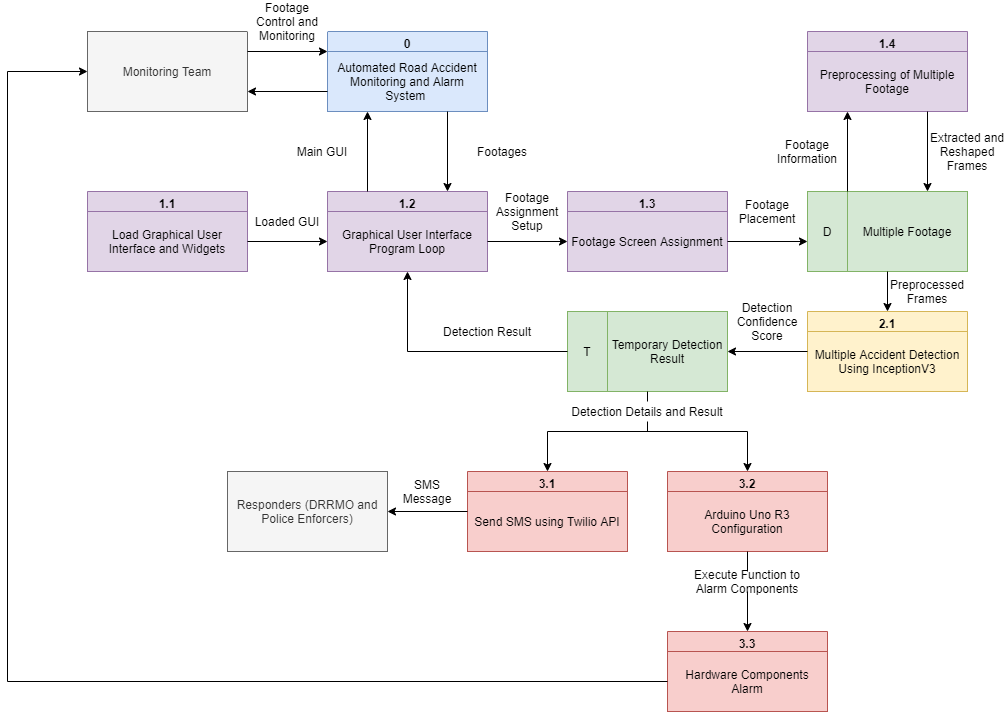

The diagram above was exported from draw.io. Its source (the exported page's mxGraphModel, read from the mxfile embedded in the PNG):
<mxGraphModel dx="3122" dy="814" grid="1" gridSize="10" guides="1" tooltips="1" connect="1" arrows="1" fold="1" page="1" pageScale="1" pageWidth="1700" pageHeight="1100" math="0" shadow="0">
  <root>
    <mxCell id="PgIjCfwV615hUQNIiLhu-0" />
    <mxCell id="PgIjCfwV615hUQNIiLhu-1" parent="PgIjCfwV615hUQNIiLhu-0" />
    <mxCell id="uwYD7LTsbKZA4M0ucxSs-10" value="Loaded GUI" style="text;html=1;strokeColor=none;fillColor=none;align=center;verticalAlign=middle;whiteSpace=wrap;rounded=0;" vertex="1" parent="PgIjCfwV615hUQNIiLhu-1">
      <mxGeometry x="-240" y="700" width="80" height="20" as="geometry" />
    </mxCell>
    <mxCell id="uwYD7LTsbKZA4M0ucxSs-19" style="edgeStyle=orthogonalEdgeStyle;rounded=0;orthogonalLoop=1;jettySize=auto;html=1;exitX=0.5;exitY=1;exitDx=0;exitDy=0;" edge="1" parent="PgIjCfwV615hUQNIiLhu-1" source="uwYD7LTsbKZA4M0ucxSs-10" target="uwYD7LTsbKZA4M0ucxSs-10">
      <mxGeometry relative="1" as="geometry" />
    </mxCell>
    <mxCell id="uwYD7LTsbKZA4M0ucxSs-30" value="1.1" style="swimlane;fillColor=#e1d5e7;strokeColor=#9673a6;" vertex="1" parent="PgIjCfwV615hUQNIiLhu-1">
      <mxGeometry x="-400" y="680" width="160" height="80" as="geometry" />
    </mxCell>
    <mxCell id="uwYD7LTsbKZA4M0ucxSs-31" value="Load Graphical User Interface and Widgets" style="text;html=1;strokeColor=#9673a6;fillColor=#e1d5e7;align=center;verticalAlign=middle;whiteSpace=wrap;rounded=0;" vertex="1" parent="uwYD7LTsbKZA4M0ucxSs-30">
      <mxGeometry y="20" width="160" height="60" as="geometry" />
    </mxCell>
    <mxCell id="uwYD7LTsbKZA4M0ucxSs-32" value="1.2" style="swimlane;fillColor=#e1d5e7;strokeColor=#9673a6;" vertex="1" parent="PgIjCfwV615hUQNIiLhu-1">
      <mxGeometry x="-160" y="680" width="160" height="80" as="geometry" />
    </mxCell>
    <mxCell id="uwYD7LTsbKZA4M0ucxSs-33" value="Graphical User Interface Program Loop" style="text;html=1;strokeColor=#9673a6;fillColor=#e1d5e7;align=center;verticalAlign=middle;whiteSpace=wrap;rounded=0;" vertex="1" parent="uwYD7LTsbKZA4M0ucxSs-32">
      <mxGeometry y="20" width="160" height="60" as="geometry" />
    </mxCell>
    <mxCell id="uwYD7LTsbKZA4M0ucxSs-34" value="1.3" style="swimlane;fillColor=#e1d5e7;strokeColor=#9673a6;" vertex="1" parent="PgIjCfwV615hUQNIiLhu-1">
      <mxGeometry x="80" y="680" width="160" height="80" as="geometry" />
    </mxCell>
    <mxCell id="uwYD7LTsbKZA4M0ucxSs-35" value="Footage Screen Assignment" style="text;html=1;strokeColor=#9673a6;fillColor=#e1d5e7;align=center;verticalAlign=middle;whiteSpace=wrap;rounded=0;" vertex="1" parent="uwYD7LTsbKZA4M0ucxSs-34">
      <mxGeometry y="20" width="160" height="60" as="geometry" />
    </mxCell>
    <mxCell id="uwYD7LTsbKZA4M0ucxSs-36" value="1.4" style="swimlane;fillColor=#e1d5e7;strokeColor=#9673a6;" vertex="1" parent="PgIjCfwV615hUQNIiLhu-1">
      <mxGeometry x="320" y="520" width="160" height="80" as="geometry" />
    </mxCell>
    <mxCell id="uwYD7LTsbKZA4M0ucxSs-37" value="Preprocessing of Multiple Footage" style="text;html=1;strokeColor=#9673a6;fillColor=#e1d5e7;align=center;verticalAlign=middle;whiteSpace=wrap;rounded=0;" vertex="1" parent="uwYD7LTsbKZA4M0ucxSs-36">
      <mxGeometry y="20" width="160" height="60" as="geometry" />
    </mxCell>
    <mxCell id="uwYD7LTsbKZA4M0ucxSs-38" value="2.1" style="swimlane;fillColor=#fff2cc;strokeColor=#d6b656;" vertex="1" parent="PgIjCfwV615hUQNIiLhu-1">
      <mxGeometry x="320" y="800" width="160" height="80" as="geometry" />
    </mxCell>
    <mxCell id="uwYD7LTsbKZA4M0ucxSs-39" value="Multiple Accident Detection Using InceptionV3" style="text;html=1;strokeColor=#d6b656;fillColor=#fff2cc;align=center;verticalAlign=middle;whiteSpace=wrap;rounded=0;" vertex="1" parent="uwYD7LTsbKZA4M0ucxSs-38">
      <mxGeometry y="20" width="160" height="60" as="geometry" />
    </mxCell>
    <mxCell id="uwYD7LTsbKZA4M0ucxSs-40" value="3.1" style="swimlane;fillColor=#f8cecc;strokeColor=#b85450;" vertex="1" parent="PgIjCfwV615hUQNIiLhu-1">
      <mxGeometry x="-20" y="960" width="160" height="80" as="geometry" />
    </mxCell>
    <mxCell id="uwYD7LTsbKZA4M0ucxSs-41" value="Send SMS using Twilio API" style="text;html=1;strokeColor=#b85450;fillColor=#f8cecc;align=center;verticalAlign=middle;whiteSpace=wrap;rounded=0;" vertex="1" parent="uwYD7LTsbKZA4M0ucxSs-40">
      <mxGeometry y="20" width="160" height="60" as="geometry" />
    </mxCell>
    <mxCell id="uwYD7LTsbKZA4M0ucxSs-42" value="3.2" style="swimlane;fillColor=#f8cecc;strokeColor=#b85450;" vertex="1" parent="PgIjCfwV615hUQNIiLhu-1">
      <mxGeometry x="180" y="960" width="160" height="80" as="geometry" />
    </mxCell>
    <mxCell id="uwYD7LTsbKZA4M0ucxSs-43" value="Arduino Uno R3 Configuration" style="text;html=1;strokeColor=#b85450;fillColor=#f8cecc;align=center;verticalAlign=middle;whiteSpace=wrap;rounded=0;" vertex="1" parent="uwYD7LTsbKZA4M0ucxSs-42">
      <mxGeometry y="20" width="160" height="60" as="geometry" />
    </mxCell>
    <mxCell id="uwYD7LTsbKZA4M0ucxSs-44" value="3.3" style="swimlane;fillColor=#f8cecc;strokeColor=#b85450;" vertex="1" parent="PgIjCfwV615hUQNIiLhu-1">
      <mxGeometry x="180" y="1120" width="160" height="80" as="geometry" />
    </mxCell>
    <mxCell id="uwYD7LTsbKZA4M0ucxSs-45" value="Hardware Components Alarm" style="text;html=1;strokeColor=#b85450;fillColor=#f8cecc;align=center;verticalAlign=middle;whiteSpace=wrap;rounded=0;" vertex="1" parent="uwYD7LTsbKZA4M0ucxSs-44">
      <mxGeometry y="20" width="160" height="60" as="geometry" />
    </mxCell>
    <mxCell id="uwYD7LTsbKZA4M0ucxSs-46" value="" style="endArrow=classic;html=1;entryX=0;entryY=0.5;entryDx=0;entryDy=0;exitX=1;exitY=0.5;exitDx=0;exitDy=0;" edge="1" parent="PgIjCfwV615hUQNIiLhu-1" source="uwYD7LTsbKZA4M0ucxSs-31" target="uwYD7LTsbKZA4M0ucxSs-33">
      <mxGeometry width="50" height="50" relative="1" as="geometry">
        <mxPoint x="10" y="680" as="sourcePoint" />
        <mxPoint x="60" y="630" as="targetPoint" />
      </mxGeometry>
    </mxCell>
    <mxCell id="uwYD7LTsbKZA4M0ucxSs-47" value="Footage Assignment Setup" style="text;html=1;strokeColor=none;fillColor=none;align=center;verticalAlign=middle;whiteSpace=wrap;rounded=0;" vertex="1" parent="PgIjCfwV615hUQNIiLhu-1">
      <mxGeometry y="690" width="80" height="20" as="geometry" />
    </mxCell>
    <mxCell id="uwYD7LTsbKZA4M0ucxSs-48" value="" style="endArrow=classic;html=1;entryX=0;entryY=0.5;entryDx=0;entryDy=0;exitX=1;exitY=0.5;exitDx=0;exitDy=0;" edge="1" parent="PgIjCfwV615hUQNIiLhu-1" source="uwYD7LTsbKZA4M0ucxSs-33" target="uwYD7LTsbKZA4M0ucxSs-35">
      <mxGeometry width="50" height="50" relative="1" as="geometry">
        <mxPoint y="730" as="sourcePoint" />
        <mxPoint x="80" y="730" as="targetPoint" />
      </mxGeometry>
    </mxCell>
    <mxCell id="uwYD7LTsbKZA4M0ucxSs-49" value="Monitoring Team" style="rounded=0;whiteSpace=wrap;html=1;fillColor=#f5f5f5;strokeColor=#666666;fontColor=#333333;" vertex="1" parent="PgIjCfwV615hUQNIiLhu-1">
      <mxGeometry x="-400" y="520" width="160" height="80" as="geometry" />
    </mxCell>
    <mxCell id="uwYD7LTsbKZA4M0ucxSs-52" value="Footages" style="text;html=1;strokeColor=none;align=center;verticalAlign=middle;whiteSpace=wrap;rounded=0;fillColor=#ffffff;" vertex="1" parent="PgIjCfwV615hUQNIiLhu-1">
      <mxGeometry x="-30" y="630" width="90" height="20" as="geometry" />
    </mxCell>
    <mxCell id="uwYD7LTsbKZA4M0ucxSs-53" value="Main GUI" style="text;html=1;strokeColor=none;align=center;verticalAlign=middle;whiteSpace=wrap;rounded=0;fillColor=#ffffff;" vertex="1" parent="PgIjCfwV615hUQNIiLhu-1">
      <mxGeometry x="-210" y="630" width="90" height="20" as="geometry" />
    </mxCell>
    <mxCell id="uwYD7LTsbKZA4M0ucxSs-59" value="" style="rounded=0;whiteSpace=wrap;html=1;" vertex="1" parent="PgIjCfwV615hUQNIiLhu-1">
      <mxGeometry x="320" y="680" width="160" height="80" as="geometry" />
    </mxCell>
    <mxCell id="uwYD7LTsbKZA4M0ucxSs-60" value="" style="endArrow=none;html=1;entryX=0.25;entryY=0;entryDx=0;entryDy=0;exitX=0.25;exitY=1;exitDx=0;exitDy=0;" edge="1" parent="PgIjCfwV615hUQNIiLhu-1" source="uwYD7LTsbKZA4M0ucxSs-59" target="uwYD7LTsbKZA4M0ucxSs-59">
      <mxGeometry width="50" height="50" relative="1" as="geometry">
        <mxPoint x="820" y="840" as="sourcePoint" />
        <mxPoint x="870" y="790" as="targetPoint" />
      </mxGeometry>
    </mxCell>
    <mxCell id="uwYD7LTsbKZA4M0ucxSs-61" value="Multiple Footage" style="text;html=1;strokeColor=#82b366;fillColor=#d5e8d4;align=center;verticalAlign=middle;whiteSpace=wrap;rounded=0;" vertex="1" parent="PgIjCfwV615hUQNIiLhu-1">
      <mxGeometry x="360" y="680" width="120" height="80" as="geometry" />
    </mxCell>
    <mxCell id="uwYD7LTsbKZA4M0ucxSs-63" value="D" style="text;html=1;strokeColor=#82b366;fillColor=#d5e8d4;align=center;verticalAlign=middle;whiteSpace=wrap;rounded=0;" vertex="1" parent="PgIjCfwV615hUQNIiLhu-1">
      <mxGeometry x="320" y="680" width="40" height="80" as="geometry" />
    </mxCell>
    <mxCell id="uwYD7LTsbKZA4M0ucxSs-64" value="Footage Placement" style="text;html=1;strokeColor=none;fillColor=none;align=center;verticalAlign=middle;whiteSpace=wrap;rounded=0;" vertex="1" parent="PgIjCfwV615hUQNIiLhu-1">
      <mxGeometry x="240" y="690" width="80" height="20" as="geometry" />
    </mxCell>
    <mxCell id="uwYD7LTsbKZA4M0ucxSs-65" value="" style="endArrow=classic;html=1;entryX=0;entryY=0.5;entryDx=0;entryDy=0;exitX=1;exitY=0.5;exitDx=0;exitDy=0;" edge="1" parent="PgIjCfwV615hUQNIiLhu-1">
      <mxGeometry width="50" height="50" relative="1" as="geometry">
        <mxPoint x="240" y="730" as="sourcePoint" />
        <mxPoint x="320" y="730" as="targetPoint" />
      </mxGeometry>
    </mxCell>
    <mxCell id="uwYD7LTsbKZA4M0ucxSs-68" value="" style="endArrow=classic;html=1;entryX=0.25;entryY=1;entryDx=0;entryDy=0;exitX=0.25;exitY=0;exitDx=0;exitDy=0;" edge="1" parent="PgIjCfwV615hUQNIiLhu-1" source="uwYD7LTsbKZA4M0ucxSs-59" target="uwYD7LTsbKZA4M0ucxSs-36">
      <mxGeometry width="50" height="50" relative="1" as="geometry">
        <mxPoint x="290" y="650" as="sourcePoint" />
        <mxPoint x="340" y="600" as="targetPoint" />
      </mxGeometry>
    </mxCell>
    <mxCell id="uwYD7LTsbKZA4M0ucxSs-69" value="" style="endArrow=classic;html=1;exitX=0.75;exitY=1;exitDx=0;exitDy=0;entryX=0.75;entryY=0;entryDx=0;entryDy=0;" edge="1" parent="PgIjCfwV615hUQNIiLhu-1" source="uwYD7LTsbKZA4M0ucxSs-36" target="uwYD7LTsbKZA4M0ucxSs-59">
      <mxGeometry width="50" height="50" relative="1" as="geometry">
        <mxPoint x="290" y="650" as="sourcePoint" />
        <mxPoint x="420" y="660" as="targetPoint" />
      </mxGeometry>
    </mxCell>
    <mxCell id="uwYD7LTsbKZA4M0ucxSs-71" value="Footage Information" style="text;html=1;strokeColor=none;fillColor=none;align=center;verticalAlign=middle;whiteSpace=wrap;rounded=0;" vertex="1" parent="PgIjCfwV615hUQNIiLhu-1">
      <mxGeometry x="280" y="630" width="80" height="20" as="geometry" />
    </mxCell>
    <mxCell id="uwYD7LTsbKZA4M0ucxSs-73" value="" style="endArrow=classic;html=1;entryX=0.5;entryY=0;entryDx=0;entryDy=0;exitX=0.5;exitY=1;exitDx=0;exitDy=0;" edge="1" parent="PgIjCfwV615hUQNIiLhu-1" source="uwYD7LTsbKZA4M0ucxSs-59" target="uwYD7LTsbKZA4M0ucxSs-38">
      <mxGeometry width="50" height="50" relative="1" as="geometry">
        <mxPoint x="290" y="850" as="sourcePoint" />
        <mxPoint x="340" y="800" as="targetPoint" />
      </mxGeometry>
    </mxCell>
    <mxCell id="uwYD7LTsbKZA4M0ucxSs-74" value="Preprocessed Frames" style="text;html=1;strokeColor=none;fillColor=none;align=center;verticalAlign=middle;whiteSpace=wrap;rounded=0;" vertex="1" parent="PgIjCfwV615hUQNIiLhu-1">
      <mxGeometry x="400" y="770" width="80" height="20" as="geometry" />
    </mxCell>
    <mxCell id="uwYD7LTsbKZA4M0ucxSs-77" value="Extracted and Reshaped Frames" style="text;html=1;strokeColor=none;fillColor=none;align=center;verticalAlign=middle;whiteSpace=wrap;rounded=0;" vertex="1" parent="PgIjCfwV615hUQNIiLhu-1">
      <mxGeometry x="440" y="630" width="80" height="20" as="geometry" />
    </mxCell>
    <mxCell id="uwYD7LTsbKZA4M0ucxSs-78" value="" style="rounded=0;whiteSpace=wrap;html=1;" vertex="1" parent="PgIjCfwV615hUQNIiLhu-1">
      <mxGeometry x="80" y="800" width="160" height="80" as="geometry" />
    </mxCell>
    <mxCell id="uwYD7LTsbKZA4M0ucxSs-79" value="" style="endArrow=none;html=1;entryX=0.25;entryY=0;entryDx=0;entryDy=0;exitX=0.25;exitY=1;exitDx=0;exitDy=0;" edge="1" parent="PgIjCfwV615hUQNIiLhu-1" source="uwYD7LTsbKZA4M0ucxSs-78" target="uwYD7LTsbKZA4M0ucxSs-78">
      <mxGeometry width="50" height="50" relative="1" as="geometry">
        <mxPoint x="580" y="960" as="sourcePoint" />
        <mxPoint x="630" y="910" as="targetPoint" />
      </mxGeometry>
    </mxCell>
    <mxCell id="uwYD7LTsbKZA4M0ucxSs-80" value="Temporary Detection Result" style="text;html=1;strokeColor=#82b366;fillColor=#d5e8d4;align=center;verticalAlign=middle;whiteSpace=wrap;rounded=0;" vertex="1" parent="PgIjCfwV615hUQNIiLhu-1">
      <mxGeometry x="120" y="800" width="120" height="80" as="geometry" />
    </mxCell>
    <mxCell id="uwYD7LTsbKZA4M0ucxSs-81" value="T" style="text;html=1;strokeColor=#82b366;fillColor=#d5e8d4;align=center;verticalAlign=middle;whiteSpace=wrap;rounded=0;" vertex="1" parent="PgIjCfwV615hUQNIiLhu-1">
      <mxGeometry x="80" y="800" width="40" height="80" as="geometry" />
    </mxCell>
    <mxCell id="uwYD7LTsbKZA4M0ucxSs-82" value="" style="endArrow=classic;html=1;entryX=1;entryY=0.5;entryDx=0;entryDy=0;exitX=0;exitY=0.5;exitDx=0;exitDy=0;" edge="1" parent="PgIjCfwV615hUQNIiLhu-1" source="uwYD7LTsbKZA4M0ucxSs-38" target="uwYD7LTsbKZA4M0ucxSs-80">
      <mxGeometry width="50" height="50" relative="1" as="geometry">
        <mxPoint x="290" y="840" as="sourcePoint" />
        <mxPoint x="320" y="620" as="targetPoint" />
      </mxGeometry>
    </mxCell>
    <mxCell id="uwYD7LTsbKZA4M0ucxSs-83" value="Detection Confidence Score" style="text;html=1;strokeColor=none;fillColor=none;align=center;verticalAlign=middle;whiteSpace=wrap;rounded=0;" vertex="1" parent="PgIjCfwV615hUQNIiLhu-1">
      <mxGeometry x="240" y="800" width="80" height="20" as="geometry" />
    </mxCell>
    <mxCell id="uwYD7LTsbKZA4M0ucxSs-84" value="" style="endArrow=classic;html=1;entryX=0.5;entryY=1;entryDx=0;entryDy=0;exitX=0;exitY=0.5;exitDx=0;exitDy=0;rounded=0;" edge="1" parent="PgIjCfwV615hUQNIiLhu-1" source="uwYD7LTsbKZA4M0ucxSs-81" target="uwYD7LTsbKZA4M0ucxSs-32">
      <mxGeometry width="50" height="50" relative="1" as="geometry">
        <mxPoint x="150" y="710" as="sourcePoint" />
        <mxPoint x="200" y="660" as="targetPoint" />
        <Array as="points">
          <mxPoint x="-80" y="840" />
        </Array>
      </mxGeometry>
    </mxCell>
    <mxCell id="uwYD7LTsbKZA4M0ucxSs-85" value="Detection Result" style="text;html=1;strokeColor=none;fillColor=none;align=center;verticalAlign=middle;whiteSpace=wrap;rounded=0;" vertex="1" parent="PgIjCfwV615hUQNIiLhu-1">
      <mxGeometry x="-80" y="810" width="160" height="20" as="geometry" />
    </mxCell>
    <mxCell id="uwYD7LTsbKZA4M0ucxSs-86" value="" style="endArrow=none;html=1;entryX=0.5;entryY=1;entryDx=0;entryDy=0;" edge="1" parent="PgIjCfwV615hUQNIiLhu-1" target="uwYD7LTsbKZA4M0ucxSs-78">
      <mxGeometry width="50" height="50" relative="1" as="geometry">
        <mxPoint x="160" y="920" as="sourcePoint" />
        <mxPoint x="180" y="910" as="targetPoint" />
      </mxGeometry>
    </mxCell>
    <mxCell id="uwYD7LTsbKZA4M0ucxSs-87" value="" style="endArrow=none;html=1;" edge="1" parent="PgIjCfwV615hUQNIiLhu-1">
      <mxGeometry width="50" height="50" relative="1" as="geometry">
        <mxPoint x="60" y="920" as="sourcePoint" />
        <mxPoint x="260" y="920" as="targetPoint" />
      </mxGeometry>
    </mxCell>
    <mxCell id="uwYD7LTsbKZA4M0ucxSs-88" value="" style="endArrow=classic;html=1;entryX=0.5;entryY=0;entryDx=0;entryDy=0;" edge="1" parent="PgIjCfwV615hUQNIiLhu-1" target="uwYD7LTsbKZA4M0ucxSs-42">
      <mxGeometry width="50" height="50" relative="1" as="geometry">
        <mxPoint x="260" y="920" as="sourcePoint" />
        <mxPoint x="260" y="800" as="targetPoint" />
      </mxGeometry>
    </mxCell>
    <mxCell id="uwYD7LTsbKZA4M0ucxSs-89" value="" style="endArrow=classic;html=1;entryX=0.5;entryY=0;entryDx=0;entryDy=0;" edge="1" parent="PgIjCfwV615hUQNIiLhu-1" target="uwYD7LTsbKZA4M0ucxSs-40">
      <mxGeometry width="50" height="50" relative="1" as="geometry">
        <mxPoint x="60" y="920" as="sourcePoint" />
        <mxPoint x="260" y="800" as="targetPoint" />
      </mxGeometry>
    </mxCell>
    <mxCell id="Zv5bo-a6gjeLMS0r8OGn-0" value="" style="endArrow=classic;html=1;entryX=0;entryY=0.5;entryDx=0;entryDy=0;exitX=0;exitY=0.5;exitDx=0;exitDy=0;rounded=0;" edge="1" parent="PgIjCfwV615hUQNIiLhu-1" source="uwYD7LTsbKZA4M0ucxSs-45" target="uwYD7LTsbKZA4M0ucxSs-49">
      <mxGeometry width="50" height="50" relative="1" as="geometry">
        <mxPoint x="-120" y="1060" as="sourcePoint" />
        <mxPoint x="-470" y="820" as="targetPoint" />
        <Array as="points">
          <mxPoint x="-480" y="1170" />
          <mxPoint x="-480" y="560" />
        </Array>
      </mxGeometry>
    </mxCell>
    <mxCell id="Zv5bo-a6gjeLMS0r8OGn-1" value="0" style="swimlane;fillColor=#dae8fc;strokeColor=#6c8ebf;" vertex="1" parent="PgIjCfwV615hUQNIiLhu-1">
      <mxGeometry x="-160" y="520" width="160" height="80" as="geometry" />
    </mxCell>
    <mxCell id="Zv5bo-a6gjeLMS0r8OGn-2" value="Automated Road Accident Monitoring and Alarm System&amp;nbsp;" style="text;html=1;strokeColor=#6c8ebf;fillColor=#dae8fc;align=center;verticalAlign=middle;whiteSpace=wrap;rounded=0;" vertex="1" parent="Zv5bo-a6gjeLMS0r8OGn-1">
      <mxGeometry y="20" width="160" height="60" as="geometry" />
    </mxCell>
    <mxCell id="Zv5bo-a6gjeLMS0r8OGn-3" value="" style="endArrow=classic;html=1;entryX=0.25;entryY=1;entryDx=0;entryDy=0;exitX=0.25;exitY=0;exitDx=0;exitDy=0;" edge="1" parent="PgIjCfwV615hUQNIiLhu-1" source="uwYD7LTsbKZA4M0ucxSs-32" target="Zv5bo-a6gjeLMS0r8OGn-1">
      <mxGeometry width="50" height="50" relative="1" as="geometry">
        <mxPoint x="40" y="540" as="sourcePoint" />
        <mxPoint x="90" y="490" as="targetPoint" />
      </mxGeometry>
    </mxCell>
    <mxCell id="Zv5bo-a6gjeLMS0r8OGn-4" value="" style="endArrow=classic;html=1;exitX=0.75;exitY=1;exitDx=0;exitDy=0;entryX=0.75;entryY=0;entryDx=0;entryDy=0;" edge="1" parent="PgIjCfwV615hUQNIiLhu-1" source="Zv5bo-a6gjeLMS0r8OGn-1" target="uwYD7LTsbKZA4M0ucxSs-32">
      <mxGeometry width="50" height="50" relative="1" as="geometry">
        <mxPoint x="40" y="540" as="sourcePoint" />
        <mxPoint x="90" y="490" as="targetPoint" />
      </mxGeometry>
    </mxCell>
    <mxCell id="Zv5bo-a6gjeLMS0r8OGn-5" value="" style="endArrow=classic;html=1;exitX=1;exitY=0.25;exitDx=0;exitDy=0;entryX=0;entryY=0;entryDx=0;entryDy=0;" edge="1" parent="PgIjCfwV615hUQNIiLhu-1" source="uwYD7LTsbKZA4M0ucxSs-49" target="Zv5bo-a6gjeLMS0r8OGn-2">
      <mxGeometry width="50" height="50" relative="1" as="geometry">
        <mxPoint x="-80" y="510" as="sourcePoint" />
        <mxPoint x="-30" y="460" as="targetPoint" />
      </mxGeometry>
    </mxCell>
    <mxCell id="Zv5bo-a6gjeLMS0r8OGn-6" value="" style="endArrow=classic;html=1;entryX=1;entryY=0.75;entryDx=0;entryDy=0;exitX=0;exitY=0.75;exitDx=0;exitDy=0;" edge="1" parent="PgIjCfwV615hUQNIiLhu-1" source="Zv5bo-a6gjeLMS0r8OGn-1" target="uwYD7LTsbKZA4M0ucxSs-49">
      <mxGeometry width="50" height="50" relative="1" as="geometry">
        <mxPoint x="-190" y="580" as="sourcePoint" />
        <mxPoint x="-30" y="460" as="targetPoint" />
      </mxGeometry>
    </mxCell>
    <mxCell id="Zv5bo-a6gjeLMS0r8OGn-7" value="Footage Control and Monitoring" style="text;html=1;strokeColor=none;align=center;verticalAlign=middle;whiteSpace=wrap;rounded=0;fillColor=#ffffff;" vertex="1" parent="PgIjCfwV615hUQNIiLhu-1">
      <mxGeometry x="-240" y="500" width="80" height="20" as="geometry" />
    </mxCell>
    <mxCell id="Zv5bo-a6gjeLMS0r8OGn-8" value="" style="endArrow=classic;html=1;entryX=0.5;entryY=0;entryDx=0;entryDy=0;exitX=0.5;exitY=1;exitDx=0;exitDy=0;" edge="1" parent="PgIjCfwV615hUQNIiLhu-1" source="uwYD7LTsbKZA4M0ucxSs-43" target="uwYD7LTsbKZA4M0ucxSs-44">
      <mxGeometry width="50" height="50" relative="1" as="geometry">
        <mxPoint x="230" y="1030" as="sourcePoint" />
        <mxPoint x="280" y="980" as="targetPoint" />
      </mxGeometry>
    </mxCell>
    <mxCell id="Zv5bo-a6gjeLMS0r8OGn-9" value="Responders (DRRMO and Police Enforcers)" style="rounded=0;whiteSpace=wrap;html=1;fillColor=#f5f5f5;strokeColor=#666666;fontColor=#333333;" vertex="1" parent="PgIjCfwV615hUQNIiLhu-1">
      <mxGeometry x="-260" y="960" width="160" height="80" as="geometry" />
    </mxCell>
    <mxCell id="Zv5bo-a6gjeLMS0r8OGn-10" value="" style="endArrow=classic;html=1;entryX=1;entryY=0.5;entryDx=0;entryDy=0;exitX=0;exitY=0.5;exitDx=0;exitDy=0;" edge="1" parent="PgIjCfwV615hUQNIiLhu-1" source="uwYD7LTsbKZA4M0ucxSs-40" target="Zv5bo-a6gjeLMS0r8OGn-9">
      <mxGeometry width="50" height="50" relative="1" as="geometry">
        <mxPoint x="-40" y="1050" as="sourcePoint" />
        <mxPoint y="870" as="targetPoint" />
      </mxGeometry>
    </mxCell>
    <mxCell id="Zv5bo-a6gjeLMS0r8OGn-11" value="Detection Details and Result" style="text;html=1;strokeColor=none;align=center;verticalAlign=middle;whiteSpace=wrap;rounded=0;fillColor=#ffffff;" vertex="1" parent="PgIjCfwV615hUQNIiLhu-1">
      <mxGeometry x="80" y="890" width="160" height="20" as="geometry" />
    </mxCell>
    <mxCell id="Zv5bo-a6gjeLMS0r8OGn-13" value="Execute Function to Alarm Components" style="text;html=1;strokeColor=none;align=center;verticalAlign=middle;whiteSpace=wrap;rounded=0;fillColor=#ffffff;" vertex="1" parent="PgIjCfwV615hUQNIiLhu-1">
      <mxGeometry x="200" y="1060" width="120" height="20" as="geometry" />
    </mxCell>
    <mxCell id="Zv5bo-a6gjeLMS0r8OGn-14" value="SMS Message" style="text;html=1;strokeColor=none;fillColor=none;align=center;verticalAlign=middle;whiteSpace=wrap;rounded=0;" vertex="1" parent="PgIjCfwV615hUQNIiLhu-1">
      <mxGeometry x="-100" y="970" width="80" height="20" as="geometry" />
    </mxCell>
  </root>
</mxGraphModel>